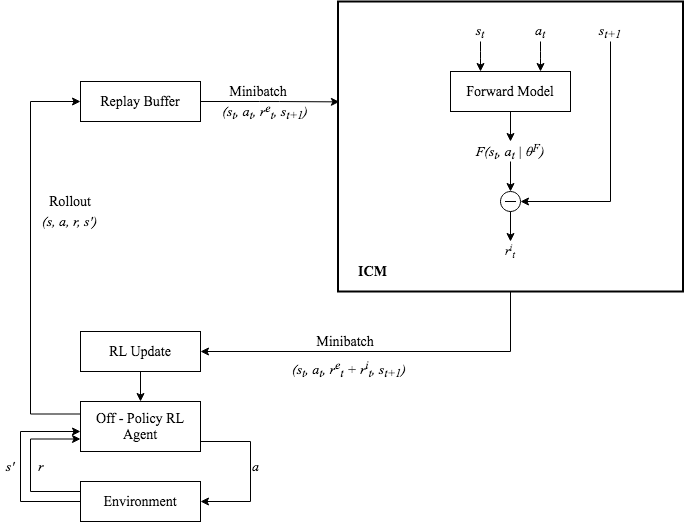

The diagram above was exported from draw.io. Its source (the exported page's mxGraphModel, read from the mxfile embedded in the PNG):
<mxGraphModel dx="946" dy="607" grid="1" gridSize="10" guides="1" tooltips="1" connect="1" arrows="1" fold="1" page="1" pageScale="1" pageWidth="850" pageHeight="1100" math="0" shadow="0">
  <root>
    <mxCell id="0" />
    <mxCell id="1" parent="0" />
    <mxCell id="4OgZFUBJAk99PC_o6GB--38" style="edgeStyle=orthogonalEdgeStyle;rounded=0;sketch=0;orthogonalLoop=1;jettySize=auto;html=1;entryX=1;entryY=0.5;entryDx=0;entryDy=0;labelBackgroundColor=#FFFFFF;fontSize=9;exitX=0.5;exitY=1;exitDx=0;exitDy=0;" parent="1" source="4OgZFUBJAk99PC_o6GB--4" target="4OgZFUBJAk99PC_o6GB--37" edge="1">
      <mxGeometry relative="1" as="geometry" />
    </mxCell>
    <mxCell id="4OgZFUBJAk99PC_o6GB--4" value="" style="rounded=0;whiteSpace=wrap;html=1;sketch=0;strokeWidth=2;" parent="1" vertex="1">
      <mxGeometry x="437.5" y="140" width="345" height="290" as="geometry" />
    </mxCell>
    <mxCell id="4OgZFUBJAk99PC_o6GB--21" style="edgeStyle=orthogonalEdgeStyle;curved=0;rounded=1;sketch=0;orthogonalLoop=1;jettySize=auto;html=1;labelBackgroundColor=#FFFFFF;fontSize=9;entryX=0.004;entryY=0.346;entryDx=0;entryDy=0;entryPerimeter=0;" parent="1" source="4OgZFUBJAk99PC_o6GB--2" target="4OgZFUBJAk99PC_o6GB--4" edge="1">
      <mxGeometry relative="1" as="geometry">
        <mxPoint x="430" y="240" as="targetPoint" />
      </mxGeometry>
    </mxCell>
    <mxCell id="4OgZFUBJAk99PC_o6GB--2" value="&lt;font style=&quot;font-size: 14px&quot; face=&quot;Times New Roman&quot;&gt;Replay Buffer&lt;br&gt;&lt;/font&gt;" style="rounded=0;whiteSpace=wrap;html=1;sketch=0;" parent="1" vertex="1">
      <mxGeometry x="180" y="220" width="120" height="40" as="geometry" />
    </mxCell>
    <mxCell id="4OgZFUBJAk99PC_o6GB--3" value="&lt;font style=&quot;font-size: 14px&quot; face=&quot;Times New Roman&quot;&gt;Forward Model&lt;br&gt;&lt;/font&gt;" style="rounded=0;whiteSpace=wrap;html=1;sketch=0;" parent="1" vertex="1">
      <mxGeometry x="550" y="210" width="120" height="40" as="geometry" />
    </mxCell>
    <mxCell id="4OgZFUBJAk99PC_o6GB--23" style="edgeStyle=orthogonalEdgeStyle;curved=0;rounded=1;sketch=0;orthogonalLoop=1;jettySize=auto;html=1;entryX=0.5;entryY=0;entryDx=0;entryDy=0;labelBackgroundColor=#FFFFFF;fontSize=9;exitX=0.5;exitY=1;exitDx=0;exitDy=0;" parent="1" source="4OgZFUBJAk99PC_o6GB--10" target="4OgZFUBJAk99PC_o6GB--12" edge="1">
      <mxGeometry relative="1" as="geometry" />
    </mxCell>
    <mxCell id="4OgZFUBJAk99PC_o6GB--10" value="&lt;font style=&quot;font-size: 14px&quot; face=&quot;Times New Roman&quot;&gt;&lt;i&gt;F(s&lt;sub&gt;t&lt;/sub&gt;, a&lt;sub&gt;t&lt;/sub&gt; | θ&lt;sup&gt;F&lt;/sup&gt;)&lt;/i&gt;&lt;/font&gt;" style="text;html=1;strokeColor=none;fillColor=none;align=center;verticalAlign=middle;whiteSpace=wrap;rounded=0;sketch=0;" parent="1" vertex="1">
      <mxGeometry x="570" y="280" width="80" height="20" as="geometry" />
    </mxCell>
    <mxCell id="4OgZFUBJAk99PC_o6GB--11" value="" style="endArrow=classic;html=1;exitX=0.5;exitY=1;exitDx=0;exitDy=0;entryX=0.5;entryY=0;entryDx=0;entryDy=0;" parent="1" source="4OgZFUBJAk99PC_o6GB--3" target="4OgZFUBJAk99PC_o6GB--10" edge="1">
      <mxGeometry width="50" height="50" relative="1" as="geometry">
        <mxPoint x="590" y="310" as="sourcePoint" />
        <mxPoint x="620" y="290" as="targetPoint" />
      </mxGeometry>
    </mxCell>
    <mxCell id="4OgZFUBJAk99PC_o6GB--12" value="" style="ellipse;whiteSpace=wrap;html=1;aspect=fixed;rounded=0;sketch=0;" parent="1" vertex="1">
      <mxGeometry x="600" y="330" width="20" height="20" as="geometry" />
    </mxCell>
    <mxCell id="4OgZFUBJAk99PC_o6GB--19" value="" style="line;strokeWidth=1;html=1;rounded=0;sketch=0;fontSize=9;" parent="1" vertex="1">
      <mxGeometry x="604.5" y="335" width="11" height="10" as="geometry" />
    </mxCell>
    <mxCell id="4OgZFUBJAk99PC_o6GB--22" value="&lt;font style=&quot;font-size: 14px&quot;&gt;&lt;i&gt;&lt;font style=&quot;font-size: 14px&quot; face=&quot;Times New Roman&quot;&gt;&lt;font style=&quot;font-size: 14px&quot;&gt;(s&lt;sub&gt;t&lt;/sub&gt;, a&lt;sub&gt;t&lt;/sub&gt;, &lt;/font&gt;&lt;/font&gt;&lt;font style=&quot;font-size: 14px&quot; face=&quot;Times New Roman&quot;&gt;r&lt;sup&gt;e&lt;/sup&gt;&lt;sub&gt;t&lt;/sub&gt;&lt;font style=&quot;font-size: 14px&quot;&gt;&lt;font style=&quot;font-size: 14px&quot;&gt;, s&lt;sub&gt;t+1&lt;/sub&gt;)&lt;/font&gt;&lt;/font&gt;&lt;/font&gt;&lt;/i&gt;&lt;/font&gt;" style="text;html=1;strokeColor=none;fillColor=none;align=center;verticalAlign=middle;whiteSpace=wrap;rounded=0;sketch=0;fontSize=9;" parent="1" vertex="1">
      <mxGeometry x="320" y="240" width="90" height="20" as="geometry" />
    </mxCell>
    <mxCell id="4OgZFUBJAk99PC_o6GB--28" value="" style="edgeStyle=orthogonalEdgeStyle;curved=0;rounded=1;sketch=0;orthogonalLoop=1;jettySize=auto;html=1;labelBackgroundColor=#FFFFFF;fontSize=9;" parent="1" source="4OgZFUBJAk99PC_o6GB--24" edge="1">
      <mxGeometry relative="1" as="geometry">
        <mxPoint x="580" y="210" as="targetPoint" />
      </mxGeometry>
    </mxCell>
    <mxCell id="4OgZFUBJAk99PC_o6GB--24" value="&lt;font style=&quot;font-size: 14px&quot;&gt;&lt;i&gt;&lt;font style=&quot;font-size: 14px&quot; face=&quot;Times New Roman&quot;&gt;s&lt;sub&gt;t&lt;/sub&gt;&lt;/font&gt;&lt;/i&gt;&lt;/font&gt;" style="text;html=1;strokeColor=none;fillColor=none;align=center;verticalAlign=middle;whiteSpace=wrap;rounded=0;sketch=0;fontSize=9;" parent="1" vertex="1">
      <mxGeometry x="560" y="160" width="40" height="20" as="geometry" />
    </mxCell>
    <mxCell id="4OgZFUBJAk99PC_o6GB--29" value="" style="edgeStyle=orthogonalEdgeStyle;curved=0;rounded=1;sketch=0;orthogonalLoop=1;jettySize=auto;html=1;labelBackgroundColor=#FFFFFF;fontSize=9;" parent="1" source="4OgZFUBJAk99PC_o6GB--26" edge="1">
      <mxGeometry relative="1" as="geometry">
        <mxPoint x="640" y="210" as="targetPoint" />
      </mxGeometry>
    </mxCell>
    <mxCell id="4OgZFUBJAk99PC_o6GB--26" value="&lt;font style=&quot;font-size: 14px&quot;&gt;&lt;i&gt;&lt;font style=&quot;font-size: 14px&quot; face=&quot;Times New Roman&quot;&gt;a&lt;sub&gt;t&lt;/sub&gt;&lt;/font&gt;&lt;/i&gt;&lt;/font&gt;" style="text;html=1;strokeColor=none;fillColor=none;align=center;verticalAlign=middle;whiteSpace=wrap;rounded=0;sketch=0;fontSize=9;" parent="1" vertex="1">
      <mxGeometry x="620" y="160" width="40" height="20" as="geometry" />
    </mxCell>
    <mxCell id="4OgZFUBJAk99PC_o6GB--30" value="&lt;font style=&quot;font-size: 14px&quot;&gt;&lt;i&gt;&lt;font style=&quot;font-size: 14px&quot; face=&quot;Times New Roman&quot;&gt;s&lt;sub&gt;t+1&lt;/sub&gt;&lt;/font&gt;&lt;/i&gt;&lt;/font&gt;" style="text;html=1;strokeColor=none;fillColor=none;align=center;verticalAlign=middle;whiteSpace=wrap;rounded=0;sketch=0;fontSize=9;" parent="1" vertex="1">
      <mxGeometry x="690" y="160" width="40" height="20" as="geometry" />
    </mxCell>
    <mxCell id="4OgZFUBJAk99PC_o6GB--31" value="" style="endArrow=classic;html=1;labelBackgroundColor=#FFFFFF;fontSize=9;exitX=0.5;exitY=1;exitDx=0;exitDy=0;rounded=0;entryX=1;entryY=0.5;entryDx=0;entryDy=0;" parent="1" source="4OgZFUBJAk99PC_o6GB--30" target="4OgZFUBJAk99PC_o6GB--12" edge="1">
      <mxGeometry width="50" height="50" relative="1" as="geometry">
        <mxPoint x="460" y="320" as="sourcePoint" />
        <mxPoint x="660" y="290" as="targetPoint" />
        <Array as="points">
          <mxPoint x="710" y="340" />
        </Array>
      </mxGeometry>
    </mxCell>
    <mxCell id="4OgZFUBJAk99PC_o6GB--33" value="&lt;i&gt;&lt;font style=&quot;font-size: 12px&quot; face=&quot;Times New Roman&quot;&gt;r&lt;sup&gt;i&lt;/sup&gt;&lt;sub&gt;t&lt;/sub&gt;&lt;/font&gt;&lt;/i&gt;" style="text;html=1;strokeColor=none;fillColor=none;align=center;verticalAlign=middle;whiteSpace=wrap;rounded=0;sketch=0;fontSize=9;" parent="1" vertex="1">
      <mxGeometry x="590" y="380" width="40" height="20" as="geometry" />
    </mxCell>
    <mxCell id="4OgZFUBJAk99PC_o6GB--34" value="" style="endArrow=classic;html=1;labelBackgroundColor=#FFFFFF;fontSize=9;exitX=0.5;exitY=1;exitDx=0;exitDy=0;entryX=0.5;entryY=0;entryDx=0;entryDy=0;" parent="1" source="4OgZFUBJAk99PC_o6GB--12" target="4OgZFUBJAk99PC_o6GB--33" edge="1">
      <mxGeometry width="50" height="50" relative="1" as="geometry">
        <mxPoint x="580" y="300" as="sourcePoint" />
        <mxPoint x="630" y="250" as="targetPoint" />
      </mxGeometry>
    </mxCell>
    <mxCell id="4OgZFUBJAk99PC_o6GB--35" value="&lt;div&gt;&lt;b&gt;&lt;font style=&quot;font-size: 14px&quot; face=&quot;Times New Roman&quot;&gt;ICM&lt;/font&gt;&lt;/b&gt;&lt;/div&gt;" style="text;html=1;strokeColor=none;fillColor=none;align=center;verticalAlign=middle;whiteSpace=wrap;rounded=0;sketch=0;fontSize=9;" parent="1" vertex="1">
      <mxGeometry x="450" y="400" width="45" height="20" as="geometry" />
    </mxCell>
    <mxCell id="4OgZFUBJAk99PC_o6GB--43" value="" style="edgeStyle=orthogonalEdgeStyle;rounded=0;sketch=0;orthogonalLoop=1;jettySize=auto;html=1;labelBackgroundColor=#FFFFFF;fontSize=9;" parent="1" source="4OgZFUBJAk99PC_o6GB--37" target="4OgZFUBJAk99PC_o6GB--42" edge="1">
      <mxGeometry relative="1" as="geometry" />
    </mxCell>
    <mxCell id="4OgZFUBJAk99PC_o6GB--37" value="&lt;font style=&quot;font-size: 14px&quot; face=&quot;Times New Roman&quot;&gt;RL Update&lt;br&gt;&lt;/font&gt;" style="rounded=0;whiteSpace=wrap;html=1;sketch=0;" parent="1" vertex="1">
      <mxGeometry x="180" y="470" width="120" height="40" as="geometry" />
    </mxCell>
    <mxCell id="4OgZFUBJAk99PC_o6GB--39" value="&lt;font style=&quot;font-size: 14px&quot;&gt;&lt;i&gt;&lt;font style=&quot;font-size: 14px&quot; face=&quot;Times New Roman&quot;&gt;&lt;font style=&quot;font-size: 14px&quot;&gt;(s&lt;sub&gt;t&lt;/sub&gt;, a&lt;sub&gt;t&lt;/sub&gt;, &lt;/font&gt;&lt;/font&gt;&lt;font style=&quot;font-size: 14px&quot; face=&quot;Times New Roman&quot;&gt;r&lt;sup&gt;e&lt;/sup&gt;&lt;sub&gt;t&lt;/sub&gt;&lt;font style=&quot;font-size: 14px&quot;&gt;&lt;font style=&quot;font-size: 14px&quot;&gt; + &lt;/font&gt;&lt;/font&gt;&lt;/font&gt;&lt;font style=&quot;font-size: 14px&quot; face=&quot;Times New Roman&quot;&gt;&lt;font style=&quot;font-size: 14px&quot;&gt;&lt;font style=&quot;font-size: 14px&quot;&gt;&lt;font style=&quot;font-size: 14px&quot; face=&quot;Times New Roman&quot;&gt;r&lt;sup&gt;i&lt;/sup&gt;&lt;sub&gt;t&lt;/sub&gt;&lt;/font&gt;, s&lt;sub&gt;t+1&lt;/sub&gt;)&lt;/font&gt;&lt;/font&gt;&lt;/font&gt;&lt;/i&gt;&lt;/font&gt;" style="text;whiteSpace=wrap;html=1;fontSize=9;" parent="1" vertex="1">
      <mxGeometry x="390" y="490" width="130" height="30" as="geometry" />
    </mxCell>
    <mxCell id="4OgZFUBJAk99PC_o6GB--41" value="&lt;font style=&quot;font-size: 14px&quot;&gt;&lt;i&gt;&lt;font style=&quot;font-size: 14px&quot; face=&quot;Times New Roman&quot;&gt;&lt;font style=&quot;font-size: 14px&quot;&gt;(s, a, &lt;/font&gt;&lt;/font&gt;&lt;font style=&quot;font-size: 14px&quot; face=&quot;Times New Roman&quot;&gt;r&lt;font style=&quot;font-size: 14px&quot;&gt;&lt;font style=&quot;font-size: 14px&quot;&gt;, s')&lt;/font&gt;&lt;/font&gt;&lt;/font&gt;&lt;/i&gt;&lt;/font&gt;" style="text;whiteSpace=wrap;html=1;fontSize=9;" parent="1" vertex="1">
      <mxGeometry x="140" y="345" width="60" height="30" as="geometry" />
    </mxCell>
    <mxCell id="4OgZFUBJAk99PC_o6GB--44" style="edgeStyle=orthogonalEdgeStyle;rounded=0;sketch=0;orthogonalLoop=1;jettySize=auto;html=1;entryX=0;entryY=0.5;entryDx=0;entryDy=0;labelBackgroundColor=#FFFFFF;fontSize=9;exitX=0;exitY=0.25;exitDx=0;exitDy=0;" parent="1" source="4OgZFUBJAk99PC_o6GB--42" target="4OgZFUBJAk99PC_o6GB--2" edge="1">
      <mxGeometry relative="1" as="geometry">
        <Array as="points">
          <mxPoint x="130" y="553" />
          <mxPoint x="130" y="240" />
        </Array>
      </mxGeometry>
    </mxCell>
    <mxCell id="4OgZFUBJAk99PC_o6GB--47" style="edgeStyle=orthogonalEdgeStyle;rounded=0;sketch=0;orthogonalLoop=1;jettySize=auto;html=1;entryX=1;entryY=0.5;entryDx=0;entryDy=0;labelBackgroundColor=#FFFFFF;fontSize=9;" parent="1" source="4OgZFUBJAk99PC_o6GB--42" target="4OgZFUBJAk99PC_o6GB--46" edge="1">
      <mxGeometry relative="1" as="geometry">
        <Array as="points">
          <mxPoint x="350" y="580" />
          <mxPoint x="350" y="640" />
        </Array>
      </mxGeometry>
    </mxCell>
    <mxCell id="4OgZFUBJAk99PC_o6GB--42" value="&lt;div&gt;&lt;font style=&quot;font-size: 14px&quot; face=&quot;Times New Roman&quot;&gt;Off - Policy RL Agent&lt;/font&gt;&lt;/div&gt;" style="rounded=0;whiteSpace=wrap;html=1;sketch=0;" parent="1" vertex="1">
      <mxGeometry x="180" y="540" width="120" height="50" as="geometry" />
    </mxCell>
    <mxCell id="4OgZFUBJAk99PC_o6GB--48" style="edgeStyle=orthogonalEdgeStyle;rounded=0;sketch=0;orthogonalLoop=1;jettySize=auto;html=1;entryX=0;entryY=0.75;entryDx=0;entryDy=0;labelBackgroundColor=#FFFFFF;fontSize=9;" parent="1" source="4OgZFUBJAk99PC_o6GB--46" target="4OgZFUBJAk99PC_o6GB--42" edge="1">
      <mxGeometry relative="1" as="geometry">
        <Array as="points">
          <mxPoint x="130" y="630" />
          <mxPoint x="130" y="578" />
        </Array>
      </mxGeometry>
    </mxCell>
    <mxCell id="4OgZFUBJAk99PC_o6GB--46" value="&lt;font style=&quot;font-size: 14px&quot; face=&quot;Times New Roman&quot;&gt;Environment&lt;/font&gt;" style="rounded=0;whiteSpace=wrap;html=1;sketch=0;" parent="1" vertex="1">
      <mxGeometry x="180" y="620" width="120" height="40" as="geometry" />
    </mxCell>
    <mxCell id="4OgZFUBJAk99PC_o6GB--49" style="edgeStyle=orthogonalEdgeStyle;rounded=0;sketch=0;orthogonalLoop=1;jettySize=auto;html=1;labelBackgroundColor=#FFFFFF;fontSize=9;" parent="1" edge="1">
      <mxGeometry relative="1" as="geometry">
        <mxPoint x="180" y="640" as="sourcePoint" />
        <mxPoint x="180" y="570" as="targetPoint" />
        <Array as="points">
          <mxPoint x="120" y="640" />
          <mxPoint x="120" y="570" />
        </Array>
      </mxGeometry>
    </mxCell>
    <mxCell id="4OgZFUBJAk99PC_o6GB--50" value="&lt;font style=&quot;font-size: 14px&quot;&gt;&lt;i&gt;&lt;font style=&quot;font-size: 14px&quot; face=&quot;Times New Roman&quot;&gt;&lt;font style=&quot;font-size: 14px&quot;&gt;a&lt;/font&gt;&lt;/font&gt;&lt;/i&gt;&lt;/font&gt;" style="text;whiteSpace=wrap;html=1;fontSize=9;" parent="1" vertex="1">
      <mxGeometry x="350" y="590" width="15" height="30" as="geometry" />
    </mxCell>
    <mxCell id="4OgZFUBJAk99PC_o6GB--52" value="&lt;i&gt;&lt;font style=&quot;font-size: 14px&quot; face=&quot;Times New Roman&quot;&gt;s'&lt;/font&gt;&lt;/i&gt;" style="text;html=1;strokeColor=none;fillColor=none;align=center;verticalAlign=middle;whiteSpace=wrap;rounded=0;sketch=0;fontSize=9;" parent="1" vertex="1">
      <mxGeometry x="100" y="595" width="20" height="20" as="geometry" />
    </mxCell>
    <mxCell id="4OgZFUBJAk99PC_o6GB--53" value="&lt;div&gt;&lt;i&gt;&lt;font style=&quot;font-size: 14px&quot; face=&quot;Times New Roman&quot;&gt;r&lt;/font&gt;&lt;/i&gt;&lt;/div&gt;" style="text;whiteSpace=wrap;html=1;fontSize=9;" parent="1" vertex="1">
      <mxGeometry x="136" y="590" width="20" height="30" as="geometry" />
    </mxCell>
    <mxCell id="4OgZFUBJAk99PC_o6GB--54" value="&lt;font style=&quot;font-size: 14px&quot; face=&quot;Times New Roman&quot;&gt;Rollout&lt;/font&gt;" style="text;html=1;strokeColor=none;fillColor=none;align=center;verticalAlign=middle;whiteSpace=wrap;rounded=0;sketch=0;fontSize=9;" parent="1" vertex="1">
      <mxGeometry x="150" y="330" width="40" height="20" as="geometry" />
    </mxCell>
    <mxCell id="4OgZFUBJAk99PC_o6GB--55" value="&lt;font style=&quot;font-size: 14px&quot; face=&quot;Times New Roman&quot;&gt;Minibatch&lt;/font&gt;" style="text;html=1;strokeColor=none;fillColor=none;align=center;verticalAlign=middle;whiteSpace=wrap;rounded=0;sketch=0;fontSize=9;" parent="1" vertex="1">
      <mxGeometry x="337.5" y="220" width="40" height="20" as="geometry" />
    </mxCell>
    <mxCell id="4OgZFUBJAk99PC_o6GB--56" value="&lt;font style=&quot;font-size: 14px&quot; face=&quot;Times New Roman&quot;&gt;Minibatch&lt;/font&gt;" style="text;html=1;strokeColor=none;fillColor=none;align=center;verticalAlign=middle;whiteSpace=wrap;rounded=0;sketch=0;fontSize=9;" parent="1" vertex="1">
      <mxGeometry x="425" y="470" width="40" height="20" as="geometry" />
    </mxCell>
  </root>
</mxGraphModel>